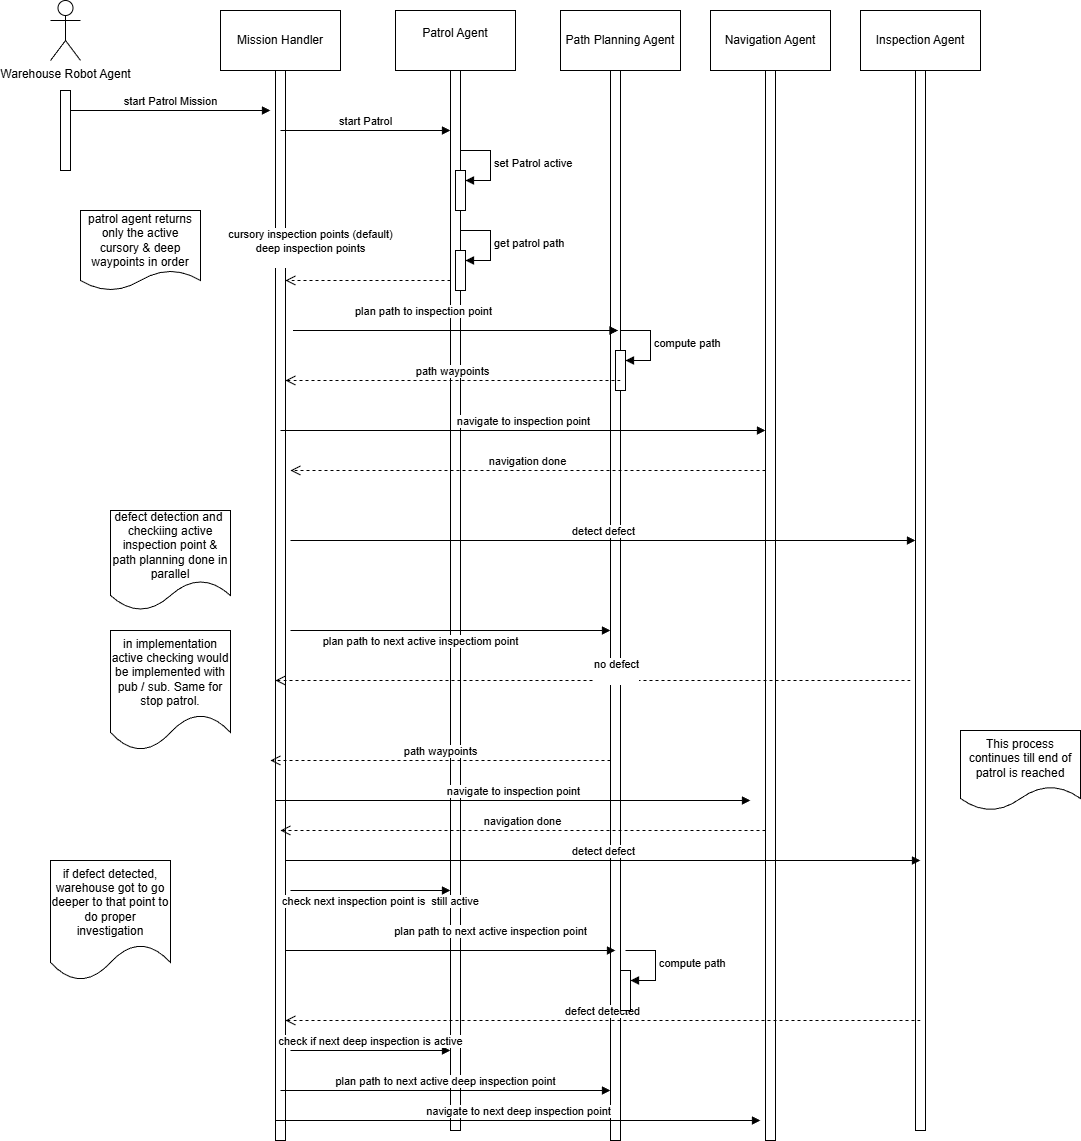

The diagram above was exported from draw.io. Its source (the exported page's mxGraphModel, read from the mxfile embedded in the PNG):
<mxGraphModel dx="1800" dy="722" grid="1" gridSize="10" guides="1" tooltips="1" connect="1" arrows="1" fold="1" page="1" pageScale="1" pageWidth="850" pageHeight="1100" math="0" shadow="0">
  <root>
    <mxCell id="0" />
    <mxCell id="1" parent="0" />
    <mxCell id="WBP0WjqCdzoO1RFRVJkf-1" parent="1" style="shape=umlActor;verticalLabelPosition=bottom;verticalAlign=top;html=1;outlineConnect=0;" value="Warehouse Robot Agent&lt;div&gt;&lt;br&gt;&lt;/div&gt;" vertex="1">
      <mxGeometry height="60" width="30" x="80" y="120" as="geometry" />
    </mxCell>
    <mxCell id="WBP0WjqCdzoO1RFRVJkf-2" parent="1" style="rounded=0;whiteSpace=wrap;html=1;" value="Mission Handler" vertex="1">
      <mxGeometry height="60" width="120" x="250" y="130" as="geometry" />
    </mxCell>
    <mxCell id="WBP0WjqCdzoO1RFRVJkf-3" parent="1" style="rounded=0;whiteSpace=wrap;html=1;" value="Patrol Agent&lt;div&gt;&lt;br&gt;&lt;/div&gt;" vertex="1">
      <mxGeometry height="60" width="120" x="425" y="130" as="geometry" />
    </mxCell>
    <mxCell id="WBP0WjqCdzoO1RFRVJkf-4" parent="1" style="rounded=0;whiteSpace=wrap;html=1;" value="Path Planning Agent" vertex="1">
      <mxGeometry height="60" width="120" x="590" y="130" as="geometry" />
    </mxCell>
    <mxCell id="WBP0WjqCdzoO1RFRVJkf-5" parent="1" style="rounded=0;whiteSpace=wrap;html=1;" value="Navigation Agent" vertex="1">
      <mxGeometry height="60" width="120" x="740" y="130" as="geometry" />
    </mxCell>
    <mxCell id="WBP0WjqCdzoO1RFRVJkf-6" parent="1" style="rounded=0;whiteSpace=wrap;html=1;" value="Inspection Agent" vertex="1">
      <mxGeometry height="60" width="120" x="890" y="130" as="geometry" />
    </mxCell>
    <mxCell id="WBP0WjqCdzoO1RFRVJkf-7" parent="1" style="html=1;points=[[0,0,0,0,5],[0,1,0,0,-5],[1,0,0,0,5],[1,1,0,0,-5]];perimeter=orthogonalPerimeter;outlineConnect=0;targetShapes=umlLifeline;portConstraint=eastwest;newEdgeStyle={&quot;curved&quot;:0,&quot;rounded&quot;:0};" value="" vertex="1">
      <mxGeometry height="80" width="10" x="90" y="210" as="geometry" />
    </mxCell>
    <mxCell id="WBP0WjqCdzoO1RFRVJkf-8" parent="1" style="html=1;points=[[0,0,0,0,5],[0,1,0,0,-5],[1,0,0,0,5],[1,1,0,0,-5]];perimeter=orthogonalPerimeter;outlineConnect=0;targetShapes=umlLifeline;portConstraint=eastwest;newEdgeStyle={&quot;curved&quot;:0,&quot;rounded&quot;:0};" value="" vertex="1">
      <mxGeometry height="1070" width="10" x="305" y="190" as="geometry" />
    </mxCell>
    <mxCell id="WBP0WjqCdzoO1RFRVJkf-9" parent="1" style="html=1;points=[[0,0,0,0,5],[0,1,0,0,-5],[1,0,0,0,5],[1,1,0,0,-5]];perimeter=orthogonalPerimeter;outlineConnect=0;targetShapes=umlLifeline;portConstraint=eastwest;newEdgeStyle={&quot;curved&quot;:0,&quot;rounded&quot;:0};" value="" vertex="1">
      <mxGeometry height="1060" width="10" x="480" y="190" as="geometry" />
    </mxCell>
    <mxCell id="WBP0WjqCdzoO1RFRVJkf-10" parent="1" style="html=1;points=[[0,0,0,0,5],[0,1,0,0,-5],[1,0,0,0,5],[1,1,0,0,-5]];perimeter=orthogonalPerimeter;outlineConnect=0;targetShapes=umlLifeline;portConstraint=eastwest;newEdgeStyle={&quot;curved&quot;:0,&quot;rounded&quot;:0};" value="" vertex="1">
      <mxGeometry height="1070" width="10" x="640" y="190" as="geometry" />
    </mxCell>
    <mxCell id="WBP0WjqCdzoO1RFRVJkf-11" parent="1" style="html=1;points=[[0,0,0,0,5],[0,1,0,0,-5],[1,0,0,0,5],[1,1,0,0,-5]];perimeter=orthogonalPerimeter;outlineConnect=0;targetShapes=umlLifeline;portConstraint=eastwest;newEdgeStyle={&quot;curved&quot;:0,&quot;rounded&quot;:0};" value="" vertex="1">
      <mxGeometry height="1070" width="10" x="795" y="190" as="geometry" />
    </mxCell>
    <mxCell id="WBP0WjqCdzoO1RFRVJkf-12" parent="1" style="html=1;points=[[0,0,0,0,5],[0,1,0,0,-5],[1,0,0,0,5],[1,1,0,0,-5]];perimeter=orthogonalPerimeter;outlineConnect=0;targetShapes=umlLifeline;portConstraint=eastwest;newEdgeStyle={&quot;curved&quot;:0,&quot;rounded&quot;:0};" value="" vertex="1">
      <mxGeometry height="1060" width="10" x="945" y="190" as="geometry" />
    </mxCell>
    <mxCell id="WBP0WjqCdzoO1RFRVJkf-13" edge="1" parent="1" style="html=1;verticalAlign=bottom;endArrow=block;curved=0;rounded=0;" value="start Patrol Mission">
      <mxGeometry relative="1" width="80" as="geometry">
        <mxPoint x="100" y="230" as="sourcePoint" />
        <mxPoint x="300" y="230" as="targetPoint" />
      </mxGeometry>
    </mxCell>
    <mxCell id="WBP0WjqCdzoO1RFRVJkf-14" edge="1" parent="1" style="html=1;verticalAlign=bottom;endArrow=block;curved=0;rounded=0;" target="WBP0WjqCdzoO1RFRVJkf-9" value="start Patrol">
      <mxGeometry relative="1" width="80" as="geometry">
        <mxPoint x="310" y="250" as="sourcePoint" />
        <mxPoint x="470" y="250" as="targetPoint" />
      </mxGeometry>
    </mxCell>
    <mxCell id="WBP0WjqCdzoO1RFRVJkf-15" edge="1" parent="1" style="html=1;verticalAlign=bottom;endArrow=block;curved=0;rounded=0;" value="plan path to inspection point">
      <mxGeometry relative="1" width="80" x="-0.2" y="10" as="geometry">
        <mxPoint as="offset" />
        <mxPoint x="322.5" y="450" as="sourcePoint" />
        <mxPoint x="647.5" y="450" as="targetPoint" />
      </mxGeometry>
    </mxCell>
    <mxCell id="WBP0WjqCdzoO1RFRVJkf-16" parent="1" style="html=1;points=[[0,0,0,0,5],[0,1,0,0,-5],[1,0,0,0,5],[1,1,0,0,-5]];perimeter=orthogonalPerimeter;outlineConnect=0;targetShapes=umlLifeline;portConstraint=eastwest;newEdgeStyle={&quot;curved&quot;:0,&quot;rounded&quot;:0};" value="" vertex="1">
      <mxGeometry height="40" width="10" x="485" y="290" as="geometry" />
    </mxCell>
    <mxCell id="WBP0WjqCdzoO1RFRVJkf-17" edge="1" parent="1" style="html=1;align=left;spacingLeft=2;endArrow=block;rounded=0;edgeStyle=orthogonalEdgeStyle;curved=0;rounded=0;" target="WBP0WjqCdzoO1RFRVJkf-16" value="set Patrol active">
      <mxGeometry relative="1" as="geometry">
        <Array as="points">
          <mxPoint x="520" y="300" />
        </Array>
        <mxPoint x="490" y="270" as="sourcePoint" />
      </mxGeometry>
    </mxCell>
    <mxCell id="WBP0WjqCdzoO1RFRVJkf-21" parent="1" style="html=1;points=[[0,0,0,0,5],[0,1,0,0,-5],[1,0,0,0,5],[1,1,0,0,-5]];perimeter=orthogonalPerimeter;outlineConnect=0;targetShapes=umlLifeline;portConstraint=eastwest;newEdgeStyle={&quot;curved&quot;:0,&quot;rounded&quot;:0};" value="" vertex="1">
      <mxGeometry height="40" width="10" x="485" y="370" as="geometry" />
    </mxCell>
    <mxCell id="WBP0WjqCdzoO1RFRVJkf-22" edge="1" parent="1" style="html=1;align=left;spacingLeft=2;endArrow=block;rounded=0;edgeStyle=orthogonalEdgeStyle;curved=0;rounded=0;" target="WBP0WjqCdzoO1RFRVJkf-21" value="get patrol path">
      <mxGeometry relative="1" as="geometry">
        <Array as="points">
          <mxPoint x="520" y="380" />
        </Array>
        <mxPoint x="490" y="350" as="sourcePoint" />
      </mxGeometry>
    </mxCell>
    <mxCell id="WBP0WjqCdzoO1RFRVJkf-23" parent="1" style="html=1;points=[[0,0,0,0,5],[0,1,0,0,-5],[1,0,0,0,5],[1,1,0,0,-5]];perimeter=orthogonalPerimeter;outlineConnect=0;targetShapes=umlLifeline;portConstraint=eastwest;newEdgeStyle={&quot;curved&quot;:0,&quot;rounded&quot;:0};" value="" vertex="1">
      <mxGeometry height="40" width="10" x="645" y="470" as="geometry" />
    </mxCell>
    <mxCell id="WBP0WjqCdzoO1RFRVJkf-24" edge="1" parent="1" style="html=1;align=left;spacingLeft=2;endArrow=block;rounded=0;edgeStyle=orthogonalEdgeStyle;curved=0;rounded=0;" target="WBP0WjqCdzoO1RFRVJkf-23" value="compute path">
      <mxGeometry relative="1" as="geometry">
        <Array as="points">
          <mxPoint x="680" y="480" />
        </Array>
        <mxPoint x="650" y="450" as="sourcePoint" />
      </mxGeometry>
    </mxCell>
    <mxCell id="WBP0WjqCdzoO1RFRVJkf-25" edge="1" parent="1" style="html=1;verticalAlign=bottom;endArrow=block;curved=0;rounded=0;" value="navigate to inspection point">
      <mxGeometry relative="1" width="80" as="geometry">
        <mxPoint x="310" y="550" as="sourcePoint" />
        <mxPoint x="795" y="550" as="targetPoint" />
      </mxGeometry>
    </mxCell>
    <mxCell id="WBP0WjqCdzoO1RFRVJkf-26" edge="1" parent="1" style="html=1;verticalAlign=bottom;endArrow=open;dashed=1;endSize=8;curved=0;rounded=0;" target="WBP0WjqCdzoO1RFRVJkf-8" value="path waypoints">
      <mxGeometry relative="1" as="geometry">
        <mxPoint x="650" y="500" as="sourcePoint" />
        <mxPoint x="570" y="500" as="targetPoint" />
      </mxGeometry>
    </mxCell>
    <mxCell id="WBP0WjqCdzoO1RFRVJkf-27" edge="1" parent="1" style="html=1;verticalAlign=bottom;endArrow=open;dashed=1;endSize=8;curved=0;rounded=0;" value="navigation done">
      <mxGeometry relative="1" as="geometry">
        <mxPoint x="795" y="590" as="sourcePoint" />
        <mxPoint x="320" y="590" as="targetPoint" />
      </mxGeometry>
    </mxCell>
    <mxCell id="WBP0WjqCdzoO1RFRVJkf-28" edge="1" parent="1" style="html=1;verticalAlign=bottom;endArrow=block;curved=0;rounded=0;" target="WBP0WjqCdzoO1RFRVJkf-12" value="detect defect">
      <mxGeometry relative="1" width="80" as="geometry">
        <mxPoint x="320" y="660" as="sourcePoint" />
        <mxPoint x="180" y="660" as="targetPoint" />
      </mxGeometry>
    </mxCell>
    <mxCell id="WBP0WjqCdzoO1RFRVJkf-29" edge="1" parent="1" style="html=1;verticalAlign=bottom;endArrow=open;dashed=1;endSize=8;curved=0;rounded=0;" value="">
      <mxGeometry relative="1" as="geometry">
        <mxPoint x="940" y="800" as="sourcePoint" />
        <mxPoint x="305" y="800" as="targetPoint" />
      </mxGeometry>
    </mxCell>
    <mxCell id="WBP0WjqCdzoO1RFRVJkf-30" connectable="0" parent="WBP0WjqCdzoO1RFRVJkf-29" style="edgeLabel;html=1;align=center;verticalAlign=middle;resizable=0;points=[];" value="no defect&lt;div&gt;&lt;br&gt;&lt;/div&gt;" vertex="1">
      <mxGeometry relative="1" x="-0.0635" y="-2" as="geometry">
        <mxPoint x="2" y="-8" as="offset" />
      </mxGeometry>
    </mxCell>
    <mxCell id="WBP0WjqCdzoO1RFRVJkf-31" edge="1" parent="1" style="html=1;verticalAlign=bottom;endArrow=block;curved=0;rounded=0;" value="plan path to next active inspectiom point">
      <mxGeometry relative="1" width="80" x="-0.1875" y="-20" as="geometry">
        <mxPoint as="offset" />
        <mxPoint x="320" y="750" as="sourcePoint" />
        <mxPoint x="640" y="750" as="targetPoint" />
      </mxGeometry>
    </mxCell>
    <mxCell id="WBP0WjqCdzoO1RFRVJkf-32" edge="1" parent="1" style="html=1;verticalAlign=bottom;endArrow=block;curved=0;rounded=0;" value="navigate to inspection point">
      <mxGeometry relative="1" width="80" as="geometry">
        <mxPoint x="305" y="920" as="sourcePoint" />
        <mxPoint x="780" y="920" as="targetPoint" />
      </mxGeometry>
    </mxCell>
    <mxCell id="WBP0WjqCdzoO1RFRVJkf-33" edge="1" parent="1" style="html=1;verticalAlign=bottom;endArrow=open;dashed=1;endSize=8;curved=0;rounded=0;" value="path waypoints">
      <mxGeometry relative="1" as="geometry">
        <mxPoint x="640" y="880" as="sourcePoint" />
        <mxPoint x="300" y="880" as="targetPoint" />
      </mxGeometry>
    </mxCell>
    <mxCell id="WBP0WjqCdzoO1RFRVJkf-34" edge="1" parent="1" style="html=1;verticalAlign=bottom;endArrow=block;curved=0;rounded=0;" value="detect defect">
      <mxGeometry relative="1" width="80" as="geometry">
        <mxPoint x="315" y="980" as="sourcePoint" />
        <mxPoint x="950" y="980" as="targetPoint" />
      </mxGeometry>
    </mxCell>
    <mxCell id="WBP0WjqCdzoO1RFRVJkf-35" edge="1" parent="1" style="html=1;verticalAlign=bottom;endArrow=open;dashed=1;endSize=8;curved=0;rounded=0;" value="navigation done">
      <mxGeometry relative="1" as="geometry">
        <Array as="points">
          <mxPoint x="545" y="950" />
        </Array>
        <mxPoint x="795" y="950" as="sourcePoint" />
        <mxPoint x="310" y="950" as="targetPoint" />
      </mxGeometry>
    </mxCell>
    <mxCell id="WBP0WjqCdzoO1RFRVJkf-36" edge="1" parent="1" style="html=1;verticalAlign=bottom;endArrow=block;curved=0;rounded=0;" value="plan path to next active inspection point">
      <mxGeometry relative="1" width="80" x="0.2424" y="10" as="geometry">
        <mxPoint as="offset" />
        <mxPoint x="315" y="1070" as="sourcePoint" />
        <mxPoint x="645" y="1070" as="targetPoint" />
      </mxGeometry>
    </mxCell>
    <mxCell id="WBP0WjqCdzoO1RFRVJkf-37" edge="1" parent="1" style="html=1;verticalAlign=bottom;endArrow=open;dashed=1;endSize=8;curved=0;rounded=0;" value="defect detected">
      <mxGeometry relative="1" as="geometry">
        <mxPoint x="950" y="1140" as="sourcePoint" />
        <mxPoint x="315" y="1140" as="targetPoint" />
      </mxGeometry>
    </mxCell>
    <mxCell id="WBP0WjqCdzoO1RFRVJkf-38" edge="1" parent="1" style="html=1;verticalAlign=bottom;endArrow=block;curved=0;rounded=0;" value="plan path to next active deep inspection point">
      <mxGeometry relative="1" width="80" as="geometry">
        <mxPoint as="offset" />
        <mxPoint x="310" y="1210" as="sourcePoint" />
        <mxPoint x="640" y="1210" as="targetPoint" />
      </mxGeometry>
    </mxCell>
    <mxCell id="WBP0WjqCdzoO1RFRVJkf-41" edge="1" parent="1" style="html=1;verticalAlign=bottom;endArrow=open;dashed=1;endSize=8;curved=0;rounded=0;" target="WBP0WjqCdzoO1RFRVJkf-8" value="cursory inspection points (default)&lt;div&gt;deep inspection points&lt;/div&gt;&lt;div&gt;&lt;br&gt;&lt;/div&gt;">
      <mxGeometry relative="1" x="0.697" y="-10" as="geometry">
        <mxPoint as="offset" />
        <mxPoint x="480" y="400" as="sourcePoint" />
        <mxPoint x="400" y="400" as="targetPoint" />
      </mxGeometry>
    </mxCell>
    <mxCell id="WBP0WjqCdzoO1RFRVJkf-42" edge="1" parent="1" style="html=1;verticalAlign=bottom;endArrow=block;curved=0;rounded=0;" value="navigate to next deep inspection point">
      <mxGeometry relative="1" width="80" as="geometry">
        <mxPoint x="305" y="1240" as="sourcePoint" />
        <mxPoint x="790" y="1240" as="targetPoint" />
      </mxGeometry>
    </mxCell>
    <mxCell id="WBP0WjqCdzoO1RFRVJkf-44" parent="1" style="shape=document;whiteSpace=wrap;html=1;boundedLbl=1;size=0.25;" value="patrol agent returns only the active cursory &amp;amp; deep waypoints in order" vertex="1">
      <mxGeometry height="80" width="120" x="110" y="330" as="geometry" />
    </mxCell>
    <mxCell id="WBP0WjqCdzoO1RFRVJkf-45" parent="1" style="shape=document;whiteSpace=wrap;html=1;boundedLbl=1;" value="defect detection and&amp;nbsp; checkiing active inspection point &amp;amp; path planning done in parallel" vertex="1">
      <mxGeometry height="100" width="120" x="140" y="630" as="geometry" />
    </mxCell>
    <mxCell id="WBP0WjqCdzoO1RFRVJkf-47" parent="1" style="html=1;points=[[0,0,0,0,5],[0,1,0,0,-5],[1,0,0,0,5],[1,1,0,0,-5]];perimeter=orthogonalPerimeter;outlineConnect=0;targetShapes=umlLifeline;portConstraint=eastwest;newEdgeStyle={&quot;curved&quot;:0,&quot;rounded&quot;:0};" value="" vertex="1">
      <mxGeometry height="40" width="10" x="650" y="1090" as="geometry" />
    </mxCell>
    <mxCell id="WBP0WjqCdzoO1RFRVJkf-48" edge="1" parent="1" style="html=1;align=left;spacingLeft=2;endArrow=block;rounded=0;edgeStyle=orthogonalEdgeStyle;curved=0;rounded=0;" target="WBP0WjqCdzoO1RFRVJkf-47" value="compute path">
      <mxGeometry relative="1" as="geometry">
        <Array as="points">
          <mxPoint x="685" y="1100" />
        </Array>
        <mxPoint x="655" y="1070" as="sourcePoint" />
      </mxGeometry>
    </mxCell>
    <mxCell id="WBP0WjqCdzoO1RFRVJkf-51" edge="1" parent="1" style="html=1;verticalAlign=bottom;endArrow=block;curved=0;rounded=0;" value="check next inspection point is&amp;nbsp; still active">
      <mxGeometry relative="1" width="80" x="0.125" y="-20" as="geometry">
        <mxPoint as="offset" />
        <mxPoint x="320" y="1010" as="sourcePoint" />
        <mxPoint x="480" y="1010" as="targetPoint" />
      </mxGeometry>
    </mxCell>
    <mxCell id="WBP0WjqCdzoO1RFRVJkf-52" edge="1" parent="1" style="html=1;verticalAlign=bottom;endArrow=block;curved=0;rounded=0;" target="WBP0WjqCdzoO1RFRVJkf-9" value="check if next deep inspection is active">
      <mxGeometry relative="1" width="80" as="geometry">
        <mxPoint x="320" y="1170" as="sourcePoint" />
        <mxPoint x="400" y="1170" as="targetPoint" />
      </mxGeometry>
    </mxCell>
    <mxCell id="WBP0WjqCdzoO1RFRVJkf-54" parent="1" style="shape=document;whiteSpace=wrap;html=1;boundedLbl=1;" value="in implementation active checking would be implemented with pub / sub. Same for stop patrol." vertex="1">
      <mxGeometry height="120" width="120" x="140" y="750" as="geometry" />
    </mxCell>
    <mxCell id="WBP0WjqCdzoO1RFRVJkf-55" parent="1" style="shape=document;whiteSpace=wrap;html=1;boundedLbl=1;" value="if defect detected, warehouse got to go deeper to that point to do proper investiga&lt;span style=&quot;background-color: transparent; color: light-dark(rgb(0, 0, 0), rgb(255, 255, 255));&quot;&gt;tion&lt;/span&gt;" vertex="1">
      <mxGeometry height="120" width="120" x="80" y="980" as="geometry" />
    </mxCell>
    <mxCell id="WBP0WjqCdzoO1RFRVJkf-56" parent="1" style="shape=document;whiteSpace=wrap;html=1;boundedLbl=1;" value="This process continues till end of patrol is reached" vertex="1">
      <mxGeometry height="80" width="120" x="990" y="850" as="geometry" />
    </mxCell>
  </root>
</mxGraphModel>